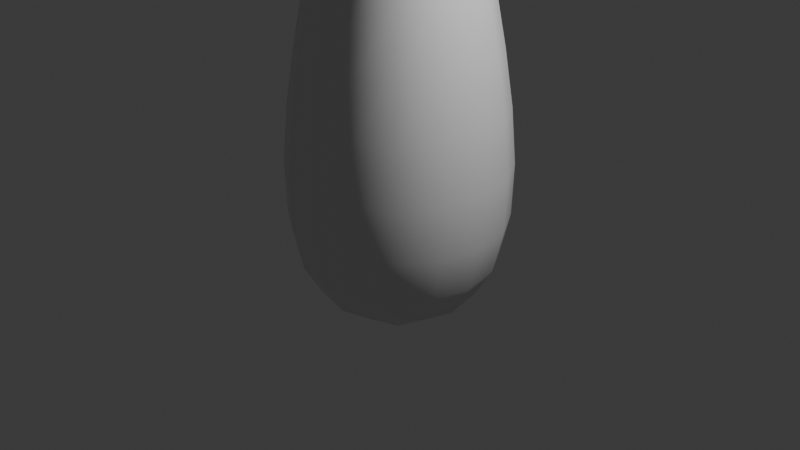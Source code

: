 # Source: anima.blend  (saved by Blender 4.5.88; exported with 4.5.12 LTS)
import bpy
from mathutils import Matrix  # noqa: F401  (used for matrix-valued properties, if any)

bpy.ops.wm.read_factory_settings(use_empty=True)
scene = bpy.context.scene
scene.name = 'Scene'

# ---- collections
col_collection = bpy.data.collections.new('Collection'); scene.collection.children.link(col_collection)

# ---- images (referenced by path relative to the original .blend; pixels are not part of the script)
import os
ASSET_DIR = os.environ.get("B2B_ASSET_DIR", "")  # directory of the original .blend (textures are referenced by path, not embedded)
HERE = os.path.dirname(os.path.abspath(__file__))  # packed textures are extracted next to this script under _unpacked/

def load_image(name, relpath, width, height, colorspace="sRGB"):
    """Load a texture the original file referenced (path relative to the .blend, or extracted next to this script)."""
    p = next((c for c in (os.path.join(HERE, relpath), os.path.join(ASSET_DIR, relpath)) if relpath and os.path.exists(c)), "")
    if p:
        img = bpy.data.images.load(p, check_existing=True)
        img.name = name
    else:  # same state as the original file: an image datablock whose file is absent (Cycles renders it pink)
        img = bpy.data.images.new(name, width, height)
        img.source = "FILE"
        img.filepath = "//" + (relpath or name)
    img.colorspace_settings.name = colorspace
    return img
img_graphicscrate_surface_imperfections_04_prev_lg_webp = load_image('GraphicsCrate-Surface_Imperfections_04_prev_lg.webp', 'GraphicsCrate-Surface_Imperfections_04_prev_lg.webp', 1024, 1024, 'sRGB')

# ---- materials (node trees are filled in below, after node groups)
mat_material_001 = bpy.data.materials.new('Material.001')

# ---- node groups
ng_edgewear = bpy.data.node_groups.new('Edgewear', 'ShaderNodeTree')
_s = ng_edgewear.interface.new_socket(name='BSDF', in_out='OUTPUT', socket_type='NodeSocketShader')
_s = ng_edgewear.interface.new_socket(name='Result', in_out='OUTPUT', socket_type='NodeSocketColor')
_s.default_value = (0.8, 0.8, 0.8, 1.0)
_s = ng_edgewear.interface.new_socket(name='A', in_out='INPUT', socket_type='NodeSocketColor')
_s.default_value = (0.08325, 0.2522, 0.4759, 1.0)
_s = ng_edgewear.interface.new_socket(name='B', in_out='INPUT', socket_type='NodeSocketColor')
_s.default_value = (0.1211, 0.05351, 0.0, 1.0)
_s = ng_edgewear.interface.new_socket(name='To Min', in_out='INPUT', socket_type='NodeSocketFloat')
_s.default_value = 0.1
_s.min_value = -1e+04
_s.max_value = 1e+04
_s = ng_edgewear.interface.new_socket(name='To Max', in_out='INPUT', socket_type='NodeSocketFloat')
_s.default_value = 0.8
_s.min_value = -1e+04
_s.max_value = 1e+04
_s = ng_edgewear.interface.new_socket(name='Shader', in_out='INPUT', socket_type='NodeSocketShader')
_s = ng_edgewear.interface.new_socket(name='Shader', in_out='INPUT', socket_type='NodeSocketShader')
_N = ng_edgewear.nodes; _L = ng_edgewear.links
n0 = _N.new('NodeGroupOutput'); n0.name = 'Group Output'; n0.location = (1722, 4)
n0.label = 'Edge wear'
n1 = _N.new('NodeGroupInput'); n1.name = 'Group Input'; n1.location = (-200, -408)
n2 = _N.new('ShaderNodeBevel'); n2.name = 'Bevel'; n2.location = (-458, 42)
n2.samples = 8
n3 = _N.new('ShaderNodeMix'); n3.name = 'Mix'; n3.location = (-220, 19)
n3.data_type = 'RGBA'
n3.blend_type = 'DIFFERENCE'
n3.inputs[0].default_value = 1.0
n4 = _N.new('ShaderNodeBevel'); n4.name = 'Bevel.001'; n4.location = (-439, -116)
n4.samples = 2
n4.inputs[0].default_value = 0.0
n5 = _N.new('ShaderNodeValToRGB'); n5.name = 'Color Ramp'; n5.location = (329, 0)
n5.color_ramp.interpolation = 'CONSTANT'
while len(n5.color_ramp.elements) > 1: n5.color_ramp.elements.remove(n5.color_ramp.elements[-1])
n5.color_ramp.elements[0].position = 0.0; n5.color_ramp.elements[0].color = (0.0, 0.0, 0.0, 1.0)
_e = n5.color_ramp.elements.new(0.03636); _e.color = (1.0, 1.0, 1.0, 1.0)
n6 = _N.new('ShaderNodeSeparateColor'); n6.name = 'Separate Color'; n6.location = (43, -87)
n7 = _N.new('ShaderNodeValToRGB'); n7.name = 'Color Ramp.001'; n7.location = (337, 205)
while len(n7.color_ramp.elements) > 1: n7.color_ramp.elements.remove(n7.color_ramp.elements[-1])
n7.color_ramp.elements[0].position = 0.0; n7.color_ramp.elements[0].color = (0.0, 0.7832, 1.0, 1.0)
_e = n7.color_ramp.elements.new(1.0); _e.color = (1.0, 0.9926, 0.0, 1.0)
n8 = _N.new('ShaderNodeTexImage'); n8.name = 'Image Texture'; n8.location = (-1033, 143)
n8.image = img_graphicscrate_surface_imperfections_04_prev_lg_webp
n9 = _N.new('ShaderNodeMapRange'); n9.name = 'Map Range'; n9.location = (-639, 192)
n10 = _N.new('ShaderNodeAmbientOcclusion'); n10.name = 'Ambient Occlusion'; n10.location = (381, -386)
n10.samples = 15
n11 = _N.new('ShaderNodeGamma'); n11.name = 'Gamma'; n11.location = (576, -390)
n11.inputs[1].default_value = 10.0
n12 = _N.new('ShaderNodeMixShader'); n12.name = 'Mix Shader'; n12.location = (1165, -65)
n13 = _N.new('ShaderNodeMix'); n13.name = 'Mix.001'; n13.location = (936, -262)
n13.data_type = 'RGBA'
n13.blend_type = 'ADD'
n13.inputs[0].default_value = 1.0
n14 = _N.new('ShaderNodeMix'); n14.name = 'Mix.002'; n14.location = (1169, 186)
n14.data_type = 'RGBA'
n15 = _N.new('ShaderNodeInvert'); n15.name = 'Invert Color'; n15.location = (761, -470)
_L.new(n6.outputs[2], n5.inputs[0])
_L.new(n2.outputs[0], n3.inputs[6])
_L.new(n10.outputs[1], n11.inputs[0])
_L.new(n4.outputs[0], n3.inputs[7])
_L.new(n3.outputs[2], n6.inputs[0])
_L.new(n9.outputs[0], n10.inputs[1])
_L.new(n9.outputs[0], n2.inputs[0])
_L.new(n13.outputs[2], n12.inputs[0])
_L.new(n1.outputs[2], n9.inputs[3])
_L.new(n1.outputs[3], n9.inputs[4])
_L.new(n8.outputs[0], n9.inputs[0])
_L.new(n1.outputs[4], n12.inputs[1])
_L.new(n1.outputs[5], n12.inputs[2])
_L.new(n1.outputs[0], n14.inputs[6])
_L.new(n1.outputs[1], n14.inputs[7])
_L.new(n14.outputs[2], n0.inputs[1])
_L.new(n13.outputs[2], n14.inputs[0])
_L.new(n5.outputs[0], n13.inputs[6])
_L.new(n11.outputs[0], n15.inputs[1])
_L.new(n15.outputs[0], n13.inputs[7])
_L.new(n12.outputs[0], n0.inputs[0])
n0.is_active_output = True
ng_color_variation_ver__3 = bpy.data.node_groups.new('Color Variation Ver. 3', 'ShaderNodeTree')
_s = ng_color_variation_ver__3.interface.new_socket(name='Color', in_out='OUTPUT', socket_type='NodeSocketColor')
_s.default_value = (0.0, 0.0, 0.0, 0.0)
_s = ng_color_variation_ver__3.interface.new_socket(name='Input Color', in_out='INPUT', socket_type='NodeSocketColor')
_s.default_value = (0.5, 0.5, 0.5, 1.0)
_s = ng_color_variation_ver__3.interface.new_socket(name='COLOR VARIATION', in_out='INPUT', socket_type='NodeSocketFloat')
_s.subtype = 'FACTOR'
_s.hide_value = True
_s = ng_color_variation_ver__3.interface.new_socket(name='  Color Variation Scale', in_out='INPUT', socket_type='NodeSocketFloat')
_s.subtype = 'FACTOR'
_s.default_value = 0.5
_s.min_value = 0.05
_s.max_value = 10.0
_s = ng_color_variation_ver__3.interface.new_socket(name='  Color Variation Distortion', in_out='INPUT', socket_type='NodeSocketFloat')
_s.subtype = 'FACTOR'
_s.min_value = 0.0
_s.max_value = 3.0
_s = ng_color_variation_ver__3.interface.new_socket(name='  Random Color Var', in_out='INPUT', socket_type='NodeSocketFloat')
_s.subtype = 'FACTOR'
_s.default_value = 1.0
_s.min_value = 0.0
_s.max_value = 1.0
_s = ng_color_variation_ver__3.interface.new_socket(name='COLOR ADJUSTMENTS', in_out='INPUT', socket_type='NodeSocketFloat')
_s.hide_value = True
_s = ng_color_variation_ver__3.interface.new_socket(name='  Unpaint', in_out='INPUT', socket_type='NodeSocketFloat')
_s.subtype = 'FACTOR'
_s.min_value = 0.0
_s.max_value = 1.0
_s = ng_color_variation_ver__3.interface.new_socket(name='  Color Inverter', in_out='INPUT', socket_type='NodeSocketFloat')
_s.subtype = 'FACTOR'
_s.min_value = 0.0
_s.max_value = 1.0
_s = ng_color_variation_ver__3.interface.new_socket(name='  Contrast', in_out='INPUT', socket_type='NodeSocketFloat')
_s.min_value = -100.0
_s.max_value = 100.0
_s = ng_color_variation_ver__3.interface.new_socket(name='  Gamma', in_out='INPUT', socket_type='NodeSocketFloat')
_s.default_value = 1.0
_s.min_value = 0.001
_s.max_value = 10.0
_s = ng_color_variation_ver__3.interface.new_socket(name='  Hue / Sat Value', in_out='INPUT', socket_type='NodeSocketFloat')
_s.default_value = 2.0
_s.min_value = 0.0
_s.max_value = 2.0
_s = ng_color_variation_ver__3.interface.new_socket(name='    Hue', in_out='INPUT', socket_type='NodeSocketFloat')
_s.default_value = 0.5
_s.min_value = 0.0
_s.max_value = 1.0
_s = ng_color_variation_ver__3.interface.new_socket(name='    Saturation', in_out='INPUT', socket_type='NodeSocketFloat')
_s.default_value = 1.0
_s.min_value = 0.0
_s.max_value = 2.0
_s = ng_color_variation_ver__3.interface.new_socket(name='BRIGHTNESS', in_out='INPUT', socket_type='NodeSocketFloat')
_s.hide_value = True
_s = ng_color_variation_ver__3.interface.new_socket(name='  Glowing Level', in_out='INPUT', socket_type='NodeSocketFloat')
_s.default_value = 1.0
_s = ng_color_variation_ver__3.interface.new_socket(name='  Brightness', in_out='INPUT', socket_type='NodeSocketFloat')
_s.min_value = -100.0
_s.max_value = 100.0
_s = ng_color_variation_ver__3.interface.new_socket(name='  Dark / Bright Threshold', in_out='INPUT', socket_type='NodeSocketFloat')
_s.min_value = -1e+04
_s.max_value = 1e+04
_s = ng_color_variation_ver__3.interface.new_socket(name='    Dark Spot Intensity', in_out='INPUT', socket_type='NodeSocketFloat')
_s.subtype = 'FACTOR'
_s.default_value = 0.5
_s.min_value = 0.0
_s.max_value = 1.0
_s = ng_color_variation_ver__3.interface.new_socket(name='    Bright Spot Intensity', in_out='INPUT', socket_type='NodeSocketFloat')
_s.subtype = 'FACTOR'
_s.default_value = 0.5
_s.min_value = 0.0
_s.max_value = 1.0
_s = ng_color_variation_ver__3.interface.new_socket(name='  Roughness', in_out='INPUT', socket_type='NodeSocketFloat')
_s.subtype = 'FACTOR'
_s.default_value = 0.5
_s.min_value = 0.0
_s.max_value = 1.0
_N = ng_color_variation_ver__3.nodes; _L = ng_color_variation_ver__3.links
n0 = _N.new('NodeFrame'); n0.name = 'Node Group Description'; n0.location = (-2080, 140)
n0.label = 'COLOR VARIATIOON NODE'
n0.width = 401
n0.label_size = 15
n1 = _N.new('NodeFrame'); n1.name = 'Author.001'; n1.location = (-140, -200)
n1.label = 'By: Dr. Hacker "BE HACK 2000"'
n1.width = 289
n1.label_size = 16
n2 = _N.new('ShaderNodeMix'); n2.name = 'Unpaint.001'; n2.location = (-156, -7)
n2.label = 'Color Inverter'
n2.data_type = 'RGBA'
n2.blend_type = 'DIFFERENCE'
n3 = _N.new('NodeGroupOutput'); n3.name = 'Group Output'; n3.location = (0, 0)
n4 = _N.new('NodeGroupInput'); n4.name = 'Group Input.002'; n4.location = (-2092, -22)
n5 = _N.new('ShaderNodeMapRange'); n5.name = 'Map Range.004'; n5.location = (-1440, -457)
n5.inputs[4].default_value = 0.1
n6 = _N.new('ShaderNodeMapRange'); n6.name = 'Map Range'; n6.location = (-1440, -193)
n7 = _N.new('ShaderNodeMix'); n7.name = 'Rainbow Saturation'; n7.location = (-1440, -309)
n7.label = 'Rainbow Saturation'
n7.data_type = 'RGBA'
n7.blend_type = 'HUE'
n8 = _N.new('NodeGroupInput'); n8.name = 'Group Input'; n8.location = (-1440, 0)
n9 = _N.new('ShaderNodeMapRange'); n9.name = 'Map Range.001'; n9.location = (-1440, -72)
n9.inputs[5].default_value = 9.9
n10 = _N.new('NodeGroupInput'); n10.name = 'Group Input.008'; n10.location = (-1120, -161)
n11 = _N.new('ShaderNodeHueSaturation'); n11.name = 'Hue Saturation Value'; n11.location = (-1120, 0)
n11.width = 140
n12 = _N.new('NodeGroupInput'); n12.name = 'Group Input.009'; n12.location = (-960, -139)
n13 = _N.new('ShaderNodeBrightContrast'); n13.name = 'Bright/Contrast'; n13.location = (-960, 0)
n14 = _N.new('ShaderNodeClamp'); n14.name = 'Clamp'; n14.location = (-1280, -99)
n15 = _N.new('ShaderNodeMix'); n15.name = 'Dark Spots'; n15.location = (-1280, -196)
n15.label = 'Dark Spots'
n15.data_type = 'RGBA'
n15.blend_type = 'SUBTRACT'
n15.clamp_result = True
n16 = _N.new('ShaderNodeMapRange'); n16.name = 'Map Range.005'; n16.location = (-1280, 0)
n16.inputs[3].default_value = 1.0
n16.inputs[4].default_value = 2.0
n17 = _N.new('ShaderNodeMapRange'); n17.name = 'Map Range.003'; n17.location = (-1600, -235)
n17.inputs[4].default_value = 0.15
n18 = _N.new('NodeGroupInput'); n18.name = 'Group Input.007'; n18.location = (-1612, -128)
n19 = _N.new('ShaderNodeSeparateColor'); n19.name = 'Separate RGB'; n19.location = (-1600, 0)
n20 = _N.new('NodeGroupInput'); n20.name = 'Group Input.005'; n20.location = (-1760, -183)
n21 = _N.new('ShaderNodeTexNoise'); n21.name = 'Noise Texture'; n21.location = (-1757, -9)
n21.inputs[1].default_value = 100.8
n21.inputs[3].default_value = 16.0
n22 = _N.new('ShaderNodeMath'); n22.name = 'Math'; n22.location = (-1920, -77)
n22.label = 'Remap Scale'
n22.operation = 'MULTIPLY'
n22.inputs[1].default_value = 0.1
n22.inputs[2].default_value = 0.0
n23 = _N.new('NodeGroupInput'); n23.name = 'Group Input.004'; n23.location = (-1935, -177)
n24 = _N.new('ShaderNodeTexCoord'); n24.name = 'Texture Coordinate'; n24.location = (-1920, 0)
n25 = _N.new('NodeGroupInput'); n25.name = 'Group Input.001'; n25.location = (-800, 0)
n26 = _N.new('ShaderNodeGamma'); n26.name = 'Gamma'; n26.location = (-800, -116)
n27 = _N.new('NodeGroupInput'); n27.name = 'Group Input.003'; n27.location = (-640, -161)
n28 = _N.new('ShaderNodeHueSaturation'); n28.name = 'Hue Saturation Value.001'; n28.location = (-640, 0)
n28.width = 140
n29 = _N.new('ShaderNodeRGBToBW'); n29.name = 'RGB to BW'; n29.location = (-480, -193)
n30 = _N.new('NodeGroupInput'); n30.name = 'Group Input.010'; n30.location = (-480, 0)
n31 = _N.new('ShaderNodeMix'); n31.name = 'Glowing Level'; n31.location = (-480, -72)
n31.label = 'Glowing Level'
n31.data_type = 'RGBA'
n31.blend_type = 'MULTIPLY'
n31.inputs[0].default_value = 1.0
n32 = _N.new('NodeGroupInput'); n32.name = 'Group Input.006'; n32.location = (-320, 0)
n33 = _N.new('ShaderNodeMix'); n33.name = 'Unpaint'; n33.location = (-314, -92)
n33.label = 'Unpaint'
n33.data_type = 'RGBA'
n34 = _N.new('ShaderNodeClamp'); n34.name = 'Clamp.001'; n34.location = (-1760, -300)
n34.hide = True
_L.new(n21.outputs[1], n19.inputs[0])
_L.new(n21.outputs[1], n7.inputs[7])
_L.new(n7.outputs[2], n15.inputs[6])
_L.new(n6.outputs[0], n15.inputs[0])
_L.new(n19.outputs[0], n6.inputs[0])
_L.new(n22.outputs[0], n21.inputs[2])
_L.new(n24.outputs[3], n21.inputs[0])
_L.new(n20.outputs[4], n17.inputs[0])
_L.new(n5.outputs[0], n15.inputs[7])
_L.new(n15.outputs[2], n11.inputs[4])
_L.new(n9.outputs[0], n14.inputs[0])
_L.new(n16.outputs[0], n11.inputs[2])
_L.new(n14.outputs[0], n11.inputs[3])
_L.new(n18.outputs[16], n9.inputs[3])
_L.new(n16.outputs[0], n11.inputs[1])
_L.new(n23.outputs[3], n21.inputs[8])
_L.new(n17.outputs[0], n7.inputs[0])
_L.new(n8.outputs[18], n16.inputs[0])
_L.new(n11.outputs[0], n13.inputs[0])
_L.new(n13.outputs[0], n26.inputs[0])
_L.new(n26.outputs[0], n28.inputs[4])
_L.new(n25.outputs[11], n28.inputs[0])
_L.new(n25.outputs[12], n28.inputs[1])
_L.new(n25.outputs[10], n28.inputs[2])
_L.new(n28.outputs[0], n31.inputs[6])
_L.new(n27.outputs[14], n31.inputs[7])
_L.new(n29.outputs[0], n33.inputs[7])
_L.new(n31.outputs[2], n33.inputs[6])
_L.new(n2.outputs[2], n3.inputs[0])
_L.new(n33.outputs[2], n2.inputs[6])
_L.new(n18.outputs[16], n6.inputs[3])
_L.new(n4.outputs[2], n22.inputs[0])
_L.new(n18.outputs[18], n5.inputs[0])
_L.new(n27.outputs[0], n29.inputs[0])
_L.new(n32.outputs[14], n2.inputs[7])
_L.new(n10.outputs[15], n13.inputs[1])
_L.new(n10.outputs[8], n13.inputs[2])
_L.new(n12.outputs[9], n26.inputs[1])
_L.new(n30.outputs[6], n33.inputs[0])
_L.new(n32.outputs[7], n2.inputs[0])
_L.new(n23.outputs[19], n34.inputs[0])
_L.new(n34.outputs[0], n21.inputs[4])
_L.new(n18.outputs[0], n7.inputs[6])
_L.new(n19.outputs[1], n9.inputs[0])
n3.is_active_output = True
ng_color_vari_simple = bpy.data.node_groups.new('Color vari simple', 'ShaderNodeTree')
_s = ng_color_vari_simple.interface.new_socket(name='Result', in_out='OUTPUT', socket_type='NodeSocketColor')
_s.default_value = (0.8, 0.8, 0.8, 1.0)
_s = ng_color_vari_simple.interface.new_socket(name='Color', in_out='INPUT', socket_type='NodeSocketColor')
_s.default_value = (0.8, 0.8, 0.8, 1.0)
_N = ng_color_vari_simple.nodes; _L = ng_color_vari_simple.links
n0 = _N.new('NodeGroupOutput'); n0.name = 'Group Output'; n0.location = (790, 0)
n1 = _N.new('NodeGroupInput'); n1.name = 'Group Input'; n1.location = (-949, 29)
n2 = _N.new('ShaderNodeHueSaturation'); n2.name = 'Hue Saturation Value'; n2.location = (-315, -301)
n2.inputs[1].default_value = 1.2
n2.inputs[2].default_value = 0.5
n3 = _N.new('ShaderNodeMix'); n3.name = 'Mix'; n3.location = (-40, -119)
n3.data_type = 'RGBA'
n3.inputs[7].default_value = (0.03211, 0.009353, 0.00383, 1.0)
n4 = _N.new('ShaderNodeTexNoise'); n4.name = 'Noise Texture'; n4.location = (-536, 208)
n4.inputs[2].default_value = 2.5
n4.inputs[3].default_value = 8.1
n4.inputs[4].default_value = 0.5583
n5 = _N.new('ShaderNodeMix'); n5.name = 'Mix.001'; n5.location = (-263, 96)
n5.data_type = 'RGBA'
n5.blend_type = 'BURN'
n5.inputs[0].default_value = 0.09167
n6 = _N.new('ShaderNodeValToRGB'); n6.name = 'Color Ramp'; n6.location = (-600, -96)
while len(n6.color_ramp.elements) > 1: n6.color_ramp.elements.remove(n6.color_ramp.elements[-1])
n6.color_ramp.elements[0].position = 0.0; n6.color_ramp.elements[0].color = (1.0, 1.0, 1.0, 1.0)
_e = n6.color_ramp.elements.new(0.04091); _e.color = (0.0, 0.0, 0.0, 1.0)
n7 = _N.new('ShaderNodeMix'); n7.name = 'Mix.002'; n7.location = (600, -170)
n7.data_type = 'RGBA'
n7.inputs[7].default_value = (0.7523, 0.5406, 0.2383, 1.0)
n8 = _N.new('ShaderNodeTexNoise'); n8.name = 'Noise Texture.001'; n8.location = (193, 301)
n8.inputs[2].default_value = 0.9
n8.inputs[3].default_value = 11.3
n8.inputs[4].default_value = 0.4083
n8.inputs[5].default_value = 3.4
n9 = _N.new('ShaderNodeMix'); n9.name = 'Mix.003'; n9.location = (466, 188)
n9.data_type = 'RGBA'
n9.blend_type = 'BURN'
n9.inputs[0].default_value = 0.4833
n10 = _N.new('ShaderNodeValToRGB'); n10.name = 'Color Ramp.001'; n10.location = (186, 1)
while len(n10.color_ramp.elements) > 1: n10.color_ramp.elements.remove(n10.color_ramp.elements[-1])
n10.color_ramp.elements[0].position = 0.0; n10.color_ramp.elements[0].color = (1.0, 1.0, 1.0, 1.0)
_e = n10.color_ramp.elements.new(0.1682); _e.color = (0.0, 0.0, 0.0, 1.0)
_L.new(n2.outputs[0], n3.inputs[6])
_L.new(n10.outputs[0], n9.inputs[7])
_L.new(n4.outputs[0], n5.inputs[6])
_L.new(n9.outputs[2], n7.inputs[0])
_L.new(n8.outputs[0], n9.inputs[6])
_L.new(n6.outputs[0], n5.inputs[7])
_L.new(n3.outputs[2], n7.inputs[6])
_L.new(n5.outputs[2], n3.inputs[0])
_L.new(n1.outputs[0], n2.inputs[4])
_L.new(n1.outputs[0], n6.inputs[0])
_L.new(n1.outputs[0], n10.inputs[0])
_L.new(n7.outputs[2], n0.inputs[0])
n0.is_active_output = True

# ---- material node trees
mat_material_001.use_nodes = True; mat_material_001.node_tree.nodes.clear()
_N = mat_material_001.node_tree.nodes; _L = mat_material_001.node_tree.links
n0 = _N.new('ShaderNodeBsdfPrincipled'); n0.name = 'Principled BSDF'; n0.location = (10, 300)
n1 = _N.new('ShaderNodeOutputMaterial'); n1.name = 'Material Output'; n1.location = (300, 300)
n2 = _N.new('ShaderNodeGroup'); n2.name = 'Group'; n2.location = (-297, 281)
n2.node_tree = ng_edgewear
n2.inputs[0].default_value = (0.08325, 0.2522, 0.4759, 1.0)
n2.inputs[1].default_value = (0.1211, 0.05351, 0.0, 1.0)
n2.inputs[2].default_value = 0.1
n2.inputs[3].default_value = 0.8
n3 = _N.new('ShaderNodeGroup'); n3.name = 'Group.001'; n3.location = (-450, 280)
n3.node_tree = ng_color_variation_ver__3
n3.inputs[0].default_value = (0.5, 0.5, 0.5, 1.0)
n3.inputs[1].default_value = 0.0
n3.inputs[2].default_value = 0.5
n3.inputs[3].default_value = 0.0
n3.inputs[4].default_value = 1.0
n3.inputs[5].default_value = 0.0
n3.inputs[6].default_value = 0.0
n3.inputs[7].default_value = 0.0
n3.inputs[8].default_value = 0.0
n3.inputs[9].default_value = 1.0
n3.inputs[10].default_value = 2.0
n3.inputs[11].default_value = 0.5
n3.inputs[12].default_value = 1.0
n3.inputs[13].default_value = 0.0
n3.inputs[14].default_value = 1.0
n3.inputs[15].default_value = 0.0
n3.inputs[16].default_value = 0.0
n3.inputs[17].default_value = 0.5
n3.inputs[18].default_value = 0.5
n3.inputs[19].default_value = 0.5
n4 = _N.new('ShaderNodeGroup'); n4.name = 'Group.002'; n4.location = (-605, 279)
n4.node_tree = ng_color_vari_simple
n4.inputs[0].default_value = (0.8, 0.8, 0.8, 1.0)
_L.new(n0.outputs[0], n1.inputs[0])
n1.is_active_output = True

# ---- world
world_world = bpy.data.worlds.new('World'); scene.world = world_world
world_world.use_nodes = True; world_world.node_tree.nodes.clear()
_N = world_world.node_tree.nodes; _L = world_world.node_tree.links
n0 = _N.new('ShaderNodeOutputWorld'); n0.name = 'World Output'; n0.location = (300, 300)
n1 = _N.new('ShaderNodeBackground'); n1.name = 'Background'; n1.location = (10, 300)
n1.inputs[0].default_value = (0.05088, 0.05088, 0.05088, 1.0)
_L.new(n1.outputs[0], n0.inputs[0])
n0.is_active_output = True
world_world.color = (0.05088, 0.05088, 0.05088)
world_world.sun_shadow_jitter_overblur = 0.0

# ---- cameras
cam_camera = bpy.data.cameras.new('Camera')
cam_camera.clip_end = 100.0
cam_camera.ortho_scale = 7.314

# ---- lights
light_light = bpy.data.lights.new('Light', 'POINT')
light_light.energy = 1000.0
light_light.shadow_soft_size = 0.1

# ---- meshes
me_cube_001 = bpy.data.meshes.new('Cube.001')
me_cube_001.from_pydata([(-0.6309, -0.6309, -0.6309), (-0.7716, -0.7716, 1.212), (-0.6309, 0.6309, -0.6309), (-0.7716, 0.7716, 1.212), (0.6309, -0.6309, -0.6309), (0.7716, -0.7716, 1.212), (0.6309, 0.6309, -0.6309), (0.7716, 0.7716, 1.212), (-0.4931, -0.4931, 3.43), (-0.4931, 0.4931, 3.43), (0.4931, 0.4931, 3.43), (0.4931, -0.4931, 3.43), (-0.3938, -0.3938, 5.427), (-0.3938, 0.3938, 5.427), (0.3938, 0.3938, 5.427), (0.3938, -0.3938, 5.427), (-0.2288, -0.2288, 7.058), (-0.2288, 0.2288, 7.058), (0.2288, 0.2288, 7.058), (0.2288, -0.2288, 7.058), (-0.723, 0.3743, -0.723), (-0.7692, 1.175e-09, -0.7692), (-0.723, -0.3743, -0.723), (-0.7264, -0.7264, -0.3651), (-0.7965, -0.7965, 0.07365), (-0.8074, -0.8074, 0.62), (-0.9886, -0.422, 1.212), (-1.061, 2.35e-09, 1.212), (-0.9886, 0.422, 1.212), (-0.8074, 0.8074, 0.62), (-0.7965, 0.7965, 0.07365), (-0.7264, 0.7264, -0.3651), (0.3743, 0.723, -0.723), (1.998e-08, 0.7692, -0.7692), (-0.3743, 0.723, -0.723), (-0.422, 0.9886, 1.212), (0.0, 1.061, 1.212), (0.422, 0.9886, 1.212), (0.8074, 0.8074, 0.62), (0.7965, 0.7965, 0.07365), (0.7264, 0.7264, -0.3651), (0.723, -0.3743, -0.723), (0.7692, -2.115e-08, -0.7692), (0.723, 0.3743, -0.723), (0.9886, 0.422, 1.212), (1.061, -2.35e-09, 1.212), (0.9886, -0.422, 1.212), (0.8074, -0.8074, 0.62), (0.7965, -0.7965, 0.07365), (0.7264, -0.7264, -0.3651), (-0.3743, -0.723, -0.723), (-1.528e-08, -0.7692, -0.7692), (0.3743, -0.723, -0.723), (0.422, -0.9886, 1.212), (5.876e-09, -1.061, 1.212), (-0.422, -0.9886, 1.212), (-0.6317, -0.2696, 3.43), (-0.678, 0.0, 3.43), (-0.6317, 0.2696, 3.43), (-0.2696, 0.6317, 3.43), (-6.464e-09, 0.678, 3.43), (0.2696, 0.6317, 3.43), (0.6317, 0.2696, 3.43), (0.678, 6.464e-09, 3.43), (0.6317, -0.2696, 3.43), (0.2696, -0.6317, 3.43), (0.0, -0.678, 3.43), (-0.2696, -0.6317, 3.43), (0.7085, 0.7085, 1.797), (0.6323, 0.6323, 2.362), (0.5562, 0.5562, 2.906), (0.5562, -0.5562, 2.906), (0.6323, -0.6323, 2.362), (0.7085, -0.7085, 1.797), (-0.7085, -0.7085, 1.797), (-0.6323, -0.6323, 2.362), (-0.5562, -0.5562, 2.906), (-0.5562, 0.5562, 2.906), (-0.6323, 0.6323, 2.362), (-0.7085, 0.7085, 1.797), (-0.5046, -0.2154, 5.427), (-0.5415, 2.35e-09, 5.427), (-0.5046, 0.2154, 5.427), (-0.2154, 0.5046, 5.427), (-7.933e-09, 0.5415, 5.427), (0.2154, 0.5046, 5.427), (0.5046, 0.2154, 5.427), (0.5415, 0.0, 5.427), (0.5046, -0.2154, 5.427), (0.2154, -0.5046, 5.427), (4.701e-09, -0.5415, 5.427), (-0.2154, -0.5046, 5.427), (0.4523, -0.4523, 3.933), (0.4284, -0.4284, 4.426), (0.412, -0.412, 4.921), (-0.412, -0.412, 4.921), (-0.4284, -0.4284, 4.426), (-0.4523, -0.4523, 3.933), (-0.4523, 0.4523, 3.933), (-0.4284, 0.4284, 4.426), (-0.412, 0.412, 4.921), (0.412, 0.412, 4.921), (0.4284, 0.4284, 4.426), (0.4523, 0.4523, 3.933), (-0.2564, -0.1346, 7.141), (-0.2698, 1.469e-09, 7.182), (-0.2564, 0.1346, 7.141), (-0.1346, 0.2564, 7.141), (-2.938e-10, 0.2698, 7.182), (0.1346, 0.2564, 7.141), (0.2564, 0.1346, 7.141), (0.2698, -8.814e-10, 7.182), (0.2564, -0.1346, 7.141), (0.1346, -0.2564, 7.141), (6.17e-09, -0.2698, 7.182), (-0.1346, -0.2564, 7.141), (0.3659, 0.3659, 5.946), (0.3262, 0.3262, 6.43), (0.2758, 0.2758, 6.82), (0.2758, -0.2758, 6.82), (0.3262, -0.3262, 6.43), (0.3659, -0.3659, 5.946), (-0.3659, -0.3659, 5.946), (-0.3262, -0.3262, 6.43), (-0.2758, -0.2758, 6.82), (-0.2758, 0.2758, 6.82), (-0.3262, 0.3262, 6.43), (-0.3659, 0.3659, 5.946), (-0.9242, -0.4008, -0.3906), (-1.021, -0.4355, 0.06683), (-1.035, -0.4415, 0.6192), (-0.9912, 1.763e-08, -0.4129), (-1.096, 4.701e-09, 0.06002), (-1.11, 1.469e-09, 0.6183), (-0.9242, 0.4008, -0.3906), (-1.021, 0.4355, 0.06683), (-1.035, 0.4415, 0.6192), (-0.4008, 0.9242, -0.3906), (-0.4355, 1.021, 0.06683), (-0.4415, 1.035, 0.6192), (2.703e-08, 0.9912, -0.4129), (4.701e-09, 1.096, 0.06002), (1.175e-09, 1.11, 0.6183), (0.4008, 0.9242, -0.3906), (0.4355, 1.021, 0.06683), (0.4415, 1.035, 0.6192), (0.9242, 0.4008, -0.3906), (1.021, 0.4355, 0.06683), (1.035, 0.4415, 0.6192), (0.9912, -3.173e-08, -0.4129), (1.096, -4.701e-09, 0.06002), (1.11, -1.469e-09, 0.6183), (0.9242, -0.4008, -0.3906), (1.021, -0.4355, 0.06683), (1.035, -0.4415, 0.6192), (0.4008, -0.9242, -0.3906), (0.4355, -1.021, 0.06683), (0.4415, -1.035, 0.6192), (-2.703e-08, -0.9912, -0.4129), (7.051e-09, -1.096, 0.06002), (-1.175e-09, -1.11, 0.6183), (-0.4008, -0.9242, -0.3906), (-0.4355, -1.021, 0.06683), (-0.4415, -1.035, 0.6192), (-0.399, 0.399, -0.9199), (-9.402e-09, 0.4204, -0.9866), (0.399, 0.399, -0.9199), (-0.4204, -1.763e-08, -0.9866), (0.0, -7.051e-09, -1.059), (0.4204, 2.35e-09, -0.9866), (-0.399, -0.399, -0.9199), (1.528e-08, -0.4204, -0.9866), (0.399, -0.399, -0.9199), (0.9078, -0.3875, 1.797), (0.9742, 2.118e-08, 1.797), (0.9078, 0.3875, 1.797), (0.8102, -0.3458, 2.362), (0.8695, -5.068e-09, 2.362), (0.8102, 0.3458, 2.362), (0.7126, -0.3042, 2.906), (0.7647, -7.125e-09, 2.906), (0.7126, 0.3042, 2.906), (-0.2474, -0.5796, 3.933), (4.848e-09, -0.622, 3.933), (0.2474, -0.5796, 3.933), (-0.2343, -0.5489, 4.426), (1.175e-09, -0.5891, 4.426), (0.2343, -0.5489, 4.426), (-0.2253, -0.5279, 4.921), (2.35e-09, -0.5665, 4.921), (0.2253, -0.5279, 4.921), (-0.9078, 0.3875, 1.797), (-0.9742, 0.0, 1.797), (-0.9078, -0.3875, 1.797), (-0.8102, 0.3458, 2.362), (-0.8695, 0.0, 2.362), (-0.8102, -0.3458, 2.362), (-0.7126, 0.3042, 2.906), (-0.7647, 0.0, 2.906), (-0.7126, -0.3042, 2.906), (-0.3875, -0.9078, 1.797), (0.0, -0.9742, 1.797), (0.3875, -0.9078, 1.797), (-0.3458, -0.8102, 2.362), (0.0, -0.8695, 2.362), (0.3458, -0.8102, 2.362), (-0.3042, -0.7126, 2.906), (4.701e-09, -0.7647, 2.906), (0.3042, -0.7126, 2.906), (0.3875, 0.9078, 1.797), (-2.118e-08, 0.9742, 1.797), (-0.3875, 0.9078, 1.797), (0.3458, 0.8102, 2.362), (5.068e-09, 0.8695, 2.362), (-0.3458, 0.8102, 2.362), (0.3042, 0.7126, 2.906), (7.125e-09, 0.7647, 2.906), (-0.3042, 0.7126, 2.906), (0.4687, -0.2002, 5.947), (0.503, 0.0, 5.948), (0.4687, 0.2002, 5.947), (0.417, -0.1787, 6.436), (0.447, -3.232e-09, 6.442), (0.417, 0.1787, 6.436), (0.3475, -0.1528, 6.843), (0.3707, 3.819e-09, 6.863), (0.3475, 0.1528, 6.843), (0.2474, 0.5796, 3.933), (7.038e-09, 0.622, 3.933), (-0.2474, 0.5796, 3.933), (0.2343, 0.5489, 4.426), (-4.223e-09, 0.5891, 4.426), (-0.2343, 0.5489, 4.426), (0.2253, 0.5279, 4.921), (6.464e-09, 0.5665, 4.921), (-0.2253, 0.5279, 4.921), (0.5796, -0.2474, 3.933), (0.622, -7.038e-09, 3.933), (0.5796, 0.2474, 3.933), (0.5489, -0.2343, 4.426), (0.5891, 4.223e-09, 4.426), (0.5489, 0.2343, 4.426), (0.5279, -0.2253, 4.921), (0.5665, -6.464e-09, 4.921), (0.5279, 0.2253, 4.921), (-0.5796, 0.2474, 3.933), (-0.622, -5.876e-10, 3.933), (-0.5796, -0.2474, 3.933), (-0.5489, 0.2343, 4.426), (-0.5891, -1.175e-09, 4.426), (-0.5489, -0.2343, 4.426), (-0.5279, 0.2253, 4.921), (-0.5665, 5.289e-09, 4.921), (-0.5279, -0.2253, 4.921), (0.1373, 0.1373, 7.317), (1.175e-09, 0.1423, 7.377), (-0.1373, 0.1373, 7.317), (0.1423, 6.758e-09, 7.377), (-9.402e-09, 5.876e-09, 7.442), (-0.1423, 7.345e-09, 7.377), (0.1373, -0.1373, 7.317), (-5.582e-09, -0.1423, 7.377), (-0.1373, -0.1373, 7.317), (-0.4687, 0.2002, 5.947), (-0.503, 1.175e-09, 5.948), (-0.4687, -0.2002, 5.947), (-0.417, 0.1787, 6.436), (-0.447, 3.232e-09, 6.442), (-0.417, -0.1787, 6.436), (-0.3475, 0.1528, 6.843), (-0.3707, -4.701e-09, 6.863), (-0.3475, -0.1528, 6.843), (-0.2002, -0.4687, 5.947), (2.204e-09, -0.503, 5.948), (0.2002, -0.4687, 5.947), (-0.1787, -0.417, 6.436), (-8.814e-10, -0.447, 6.442), (0.1787, -0.417, 6.436), (-0.1528, -0.3475, 6.843), (7.345e-09, -0.3707, 6.863), (0.1528, -0.3475, 6.843), (0.2002, 0.4687, 5.947), (0.0, 0.503, 5.948), (-0.2002, 0.4687, 5.947), (0.1787, 0.417, 6.436), (-8.52e-09, 0.447, 6.442), (-0.1787, 0.417, 6.436), (0.1528, 0.3475, 6.843), (-7.051e-09, 0.3707, 6.863), (-0.1528, 0.3475, 6.843)], [], [(128, 129, 132, 131), (129, 130, 133, 132), (131, 132, 135, 134), (132, 133, 136, 135), (0, 23, 128, 22), (23, 24, 129, 128), (24, 25, 130, 129), (25, 1, 26, 130), (130, 26, 27, 133), (133, 27, 28, 136), (136, 28, 3, 29), (135, 136, 29, 30), (134, 135, 30, 31), (20, 134, 31, 2), (21, 131, 134, 20), (22, 128, 131, 21), (137, 138, 141, 140), (138, 139, 142, 141), (140, 141, 144, 143), (141, 142, 145, 144), (2, 31, 137, 34), (31, 30, 138, 137), (30, 29, 139, 138), (29, 3, 35, 139), (139, 35, 36, 142), (142, 36, 37, 145), (145, 37, 7, 38), (144, 145, 38, 39), (143, 144, 39, 40), (32, 143, 40, 6), (33, 140, 143, 32), (34, 137, 140, 33), (146, 147, 150, 149), (147, 148, 151, 150), (149, 150, 153, 152), (150, 151, 154, 153), (6, 40, 146, 43), (40, 39, 147, 146), (39, 38, 148, 147), (38, 7, 44, 148), (148, 44, 45, 151), (151, 45, 46, 154), (154, 46, 5, 47), (153, 154, 47, 48), (152, 153, 48, 49), (41, 152, 49, 4), (42, 149, 152, 41), (43, 146, 149, 42), (155, 156, 159, 158), (156, 157, 160, 159), (158, 159, 162, 161), (159, 160, 163, 162), (4, 49, 155, 52), (49, 48, 156, 155), (48, 47, 157, 156), (47, 5, 53, 157), (157, 53, 54, 160), (160, 54, 55, 163), (163, 55, 1, 25), (162, 163, 25, 24), (161, 162, 24, 23), (50, 161, 23, 0), (51, 158, 161, 50), (52, 155, 158, 51), (164, 165, 168, 167), (165, 166, 169, 168), (167, 168, 171, 170), (168, 169, 172, 171), (2, 34, 164, 20), (34, 33, 165, 164), (33, 32, 166, 165), (32, 6, 43, 166), (166, 43, 42, 169), (169, 42, 41, 172), (172, 41, 4, 52), (171, 172, 52, 51), (170, 171, 51, 50), (22, 170, 50, 0), (21, 167, 170, 22), (20, 164, 167, 21), (173, 174, 177, 176), (174, 175, 178, 177), (176, 177, 180, 179), (177, 178, 181, 180), (5, 46, 173, 73), (46, 45, 174, 173), (45, 44, 175, 174), (44, 7, 68, 175), (175, 68, 69, 178), (178, 69, 70, 181), (181, 70, 10, 62), (180, 181, 62, 63), (179, 180, 63, 64), (71, 179, 64, 11), (72, 176, 179, 71), (73, 173, 176, 72), (182, 183, 186, 185), (183, 184, 187, 186), (185, 186, 189, 188), (186, 187, 190, 189), (8, 67, 182, 97), (67, 66, 183, 182), (66, 65, 184, 183), (65, 11, 92, 184), (184, 92, 93, 187), (187, 93, 94, 190), (190, 94, 15, 89), (189, 190, 89, 90), (188, 189, 90, 91), (95, 188, 91, 12), (96, 185, 188, 95), (97, 182, 185, 96), (191, 192, 195, 194), (192, 193, 196, 195), (194, 195, 198, 197), (195, 196, 199, 198), (3, 28, 191, 79), (28, 27, 192, 191), (27, 26, 193, 192), (26, 1, 74, 193), (193, 74, 75, 196), (196, 75, 76, 199), (199, 76, 8, 56), (198, 199, 56, 57), (197, 198, 57, 58), (77, 197, 58, 9), (78, 194, 197, 77), (79, 191, 194, 78), (200, 201, 204, 203), (201, 202, 205, 204), (203, 204, 207, 206), (204, 205, 208, 207), (1, 55, 200, 74), (55, 54, 201, 200), (54, 53, 202, 201), (53, 5, 73, 202), (202, 73, 72, 205), (205, 72, 71, 208), (208, 71, 11, 65), (207, 208, 65, 66), (206, 207, 66, 67), (76, 206, 67, 8), (75, 203, 206, 76), (74, 200, 203, 75), (209, 210, 213, 212), (210, 211, 214, 213), (212, 213, 216, 215), (213, 214, 217, 216), (7, 37, 209, 68), (37, 36, 210, 209), (36, 35, 211, 210), (35, 3, 79, 211), (211, 79, 78, 214), (214, 78, 77, 217), (217, 77, 9, 59), (216, 217, 59, 60), (215, 216, 60, 61), (70, 215, 61, 10), (69, 212, 215, 70), (68, 209, 212, 69), (218, 219, 222, 221), (219, 220, 223, 222), (221, 222, 225, 224), (222, 223, 226, 225), (15, 88, 218, 121), (88, 87, 219, 218), (87, 86, 220, 219), (86, 14, 116, 220), (220, 116, 117, 223), (223, 117, 118, 226), (226, 118, 18, 110), (225, 226, 110, 111), (224, 225, 111, 112), (119, 224, 112, 19), (120, 221, 224, 119), (121, 218, 221, 120), (227, 228, 231, 230), (228, 229, 232, 231), (230, 231, 234, 233), (231, 232, 235, 234), (10, 61, 227, 103), (61, 60, 228, 227), (60, 59, 229, 228), (59, 9, 98, 229), (229, 98, 99, 232), (232, 99, 100, 235), (235, 100, 13, 83), (234, 235, 83, 84), (233, 234, 84, 85), (101, 233, 85, 14), (102, 230, 233, 101), (103, 227, 230, 102), (236, 237, 240, 239), (237, 238, 241, 240), (239, 240, 243, 242), (240, 241, 244, 243), (11, 64, 236, 92), (64, 63, 237, 236), (63, 62, 238, 237), (62, 10, 103, 238), (238, 103, 102, 241), (241, 102, 101, 244), (244, 101, 14, 86), (243, 244, 86, 87), (242, 243, 87, 88), (94, 242, 88, 15), (93, 239, 242, 94), (92, 236, 239, 93), (245, 246, 249, 248), (246, 247, 250, 249), (248, 249, 252, 251), (249, 250, 253, 252), (9, 58, 245, 98), (58, 57, 246, 245), (57, 56, 247, 246), (56, 8, 97, 247), (247, 97, 96, 250), (250, 96, 95, 253), (253, 95, 12, 80), (252, 253, 80, 81), (251, 252, 81, 82), (100, 251, 82, 13), (99, 248, 251, 100), (98, 245, 248, 99), (254, 255, 258, 257), (255, 256, 259, 258), (257, 258, 261, 260), (258, 259, 262, 261), (18, 109, 254, 110), (109, 108, 255, 254), (108, 107, 256, 255), (107, 17, 106, 256), (256, 106, 105, 259), (259, 105, 104, 262), (262, 104, 16, 115), (261, 262, 115, 114), (260, 261, 114, 113), (112, 260, 113, 19), (111, 257, 260, 112), (110, 254, 257, 111), (263, 264, 267, 266), (264, 265, 268, 267), (266, 267, 270, 269), (267, 268, 271, 270), (13, 82, 263, 127), (82, 81, 264, 263), (81, 80, 265, 264), (80, 12, 122, 265), (265, 122, 123, 268), (268, 123, 124, 271), (271, 124, 16, 104), (270, 271, 104, 105), (269, 270, 105, 106), (125, 269, 106, 17), (126, 266, 269, 125), (127, 263, 266, 126), (272, 273, 276, 275), (273, 274, 277, 276), (275, 276, 279, 278), (276, 277, 280, 279), (12, 91, 272, 122), (91, 90, 273, 272), (90, 89, 274, 273), (89, 15, 121, 274), (274, 121, 120, 277), (277, 120, 119, 280), (280, 119, 19, 113), (279, 280, 113, 114), (278, 279, 114, 115), (124, 278, 115, 16), (123, 275, 278, 124), (122, 272, 275, 123), (281, 282, 285, 284), (282, 283, 286, 285), (284, 285, 288, 287), (285, 286, 289, 288), (14, 85, 281, 116), (85, 84, 282, 281), (84, 83, 283, 282), (83, 13, 127, 283), (283, 127, 126, 286), (286, 126, 125, 289), (289, 125, 17, 107), (288, 289, 107, 108), (287, 288, 108, 109), (118, 287, 109, 18), (117, 284, 287, 118), (116, 281, 284, 117)])
me_cube_001.polygons.foreach_set('use_smooth', [True] * 288)
_uv = me_cube_001.uv_layers.new(name='UVMap')
_uv.uv.foreach_set('vector', [0.4372, 0.0625, 0.4975, 0.0625, 0.4957, 0.125, 0.437, 0.125, 0.4975, 0.0625, 0.5532, 0.0625, 0.5474, 0.125, 0.4957, 0.125, 0.437, 0.125, 0.4957, 0.125, 0.4949, 0.1875, 0.4369, 0.1875, 0.4957, 0.125, 0.5474, 0.125, 0.5452, 0.1875, 0.4949, 0.1875, 0.375, 0.0, 0.4375, 0.0, 0.4372, 0.0625, 0.375, 0.0625, 0.4375, 0.0, 0.5, 0.0, 0.4975, 0.0625, 0.4372, 0.0625, 0.5, 0.0, 0.5625, 0.0, 0.5532, 0.0625, 0.4975, 0.0625, 0.5625, 0.0, 0.625, 0.0, 0.5959, 0.0625, 0.5532, 0.0625, 0.5532, 0.0625, 0.5959, 0.0625, 0.5868, 0.125, 0.5474, 0.125, 0.5474, 0.125, 0.5868, 0.125, 0.5838, 0.1875, 0.5452, 0.1875, 0.5452, 0.1875, 0.5838, 0.1875, 0.5833, 0.25, 0.5449, 0.25, 0.4949, 0.1875, 0.5452, 0.1875, 0.5449, 0.25, 0.4948, 0.25, 0.4369, 0.1875, 0.4949, 0.1875, 0.4948, 0.25, 0.4368, 0.25, 0.375, 0.1875, 0.4369, 0.1875, 0.4368, 0.25, 0.375, 0.25, 0.375, 0.125, 0.437, 0.125, 0.4369, 0.1875, 0.375, 0.1875, 0.375, 0.0625, 0.4372, 0.0625, 0.437, 0.125, 0.375, 0.125, 0.4368, 0.3125, 0.4948, 0.3125, 0.4948, 0.375, 0.4368, 0.375, 0.4948, 0.3125, 0.5449, 0.3125, 0.5449, 0.375, 0.4948, 0.375, 0.4368, 0.375, 0.4948, 0.375, 0.4948, 0.4375, 0.4368, 0.4375, 0.4948, 0.375, 0.5449, 0.375, 0.5449, 0.4375, 0.4948, 0.4375, 0.375, 0.25, 0.4368, 0.25, 0.4368, 0.3125, 0.375, 0.3125, 0.4368, 0.25, 0.4948, 0.25, 0.4948, 0.3125, 0.4368, 0.3125, 0.4948, 0.25, 0.5449, 0.25, 0.5449, 0.3125, 0.4948, 0.3125, 0.5449, 0.25, 0.5833, 0.25, 0.5833, 0.3125, 0.5449, 0.3125, 0.5449, 0.3125, 0.5833, 0.3125, 0.5833, 0.375, 0.5449, 0.375, 0.5449, 0.375, 0.5833, 0.375, 0.5833, 0.4375, 0.5449, 0.4375, 0.5449, 0.4375, 0.5833, 0.4375, 0.5833, 0.5, 0.5449, 0.5, 0.4948, 0.4375, 0.5449, 0.4375, 0.5449, 0.5, 0.4948, 0.5, 0.4368, 0.4375, 0.4948, 0.4375, 0.4948, 0.5, 0.4368, 0.5, 0.375, 0.4375, 0.4368, 0.4375, 0.4368, 0.5, 0.375, 0.5, 0.375, 0.375, 0.4368, 0.375, 0.4368, 0.4375, 0.375, 0.4375, 0.375, 0.3125, 0.4368, 0.3125, 0.4368, 0.375, 0.375, 0.375, 0.4368, 0.5625, 0.4948, 0.5625, 0.4948, 0.625, 0.4368, 0.625, 0.4948, 0.5625, 0.5449, 0.5625, 0.5449, 0.625, 0.4948, 0.625, 0.4368, 0.625, 0.4948, 0.625, 0.4948, 0.6875, 0.4368, 0.6875, 0.4948, 0.625, 0.5449, 0.625, 0.5449, 0.6875, 0.4948, 0.6875, 0.375, 0.5, 0.4368, 0.5, 0.4368, 0.5625, 0.375, 0.5625, 0.4368, 0.5, 0.4948, 0.5, 0.4948, 0.5625, 0.4368, 0.5625, 0.4948, 0.5, 0.5449, 0.5, 0.5449, 0.5625, 0.4948, 0.5625, 0.5449, 0.5, 0.5833, 0.5, 0.5833, 0.5625, 0.5449, 0.5625, 0.5449, 0.5625, 0.5833, 0.5625, 0.5833, 0.625, 0.5449, 0.625, 0.5449, 0.625, 0.5833, 0.625, 0.5833, 0.6875, 0.5449, 0.6875, 0.5449, 0.6875, 0.5833, 0.6875, 0.5833, 0.75, 0.5449, 0.75, 0.4948, 0.6875, 0.5449, 0.6875, 0.5449, 0.75, 0.4948, 0.75, 0.4368, 0.6875, 0.4948, 0.6875, 0.4948, 0.75, 0.4368, 0.75, 0.375, 0.6875, 0.4368, 0.6875, 0.4368, 0.75, 0.375, 0.75, 0.375, 0.625, 0.4368, 0.625, 0.4368, 0.6875, 0.375, 0.6875, 0.375, 0.5625, 0.4368, 0.5625, 0.4368, 0.625, 0.375, 0.625, 0.4369, 0.8125, 0.4949, 0.8125, 0.4957, 0.875, 0.437, 0.875, 0.4949, 0.8125, 0.5452, 0.8125, 0.5474, 0.875, 0.4957, 0.875, 0.437, 0.875, 0.4957, 0.875, 0.4975, 0.9375, 0.4372, 0.9375, 0.4957, 0.875, 0.5474, 0.875, 0.5532, 0.9375, 0.4975, 0.9375, 0.375, 0.75, 0.4368, 0.75, 0.4369, 0.8125, 0.375, 0.8125, 0.4368, 0.75, 0.4948, 0.75, 0.4949, 0.8125, 0.4369, 0.8125, 0.4948, 0.75, 0.5449, 0.75, 0.5452, 0.8125, 0.4949, 0.8125, 0.5449, 0.75, 0.5833, 0.75, 0.5838, 0.8125, 0.5452, 0.8125, 0.5452, 0.8125, 0.5838, 0.8125, 0.5868, 0.875, 0.5474, 0.875, 0.5474, 0.875, 0.5868, 0.875, 0.5959, 0.9375, 0.5532, 0.9375, 0.5532, 0.9375, 0.5959, 0.9375, 0.625, 1.0, 0.5625, 1.0, 0.4975, 0.9375, 0.5532, 0.9375, 0.5625, 1.0, 0.5, 1.0, 0.4372, 0.9375, 0.4975, 0.9375, 0.5, 1.0, 0.4375, 1.0, 0.375, 0.9375, 0.4372, 0.9375, 0.4375, 1.0, 0.375, 1.0, 0.375, 0.875, 0.437, 0.875, 0.4372, 0.9375, 0.375, 0.9375, 0.375, 0.8125, 0.4369, 0.8125, 0.437, 0.875, 0.375, 0.875, 0.1875, 0.5625, 0.25, 0.5625, 0.25, 0.625, 0.1875, 0.625, 0.25, 0.5625, 0.3125, 0.5625, 0.3125, 0.625, 0.25, 0.625, 0.1875, 0.625, 0.25, 0.625, 0.25, 0.6875, 0.1875, 0.6875, 0.25, 0.625, 0.3125, 0.625, 0.3125, 0.6875, 0.25, 0.6875, 0.125, 0.5, 0.1875, 0.5, 0.1875, 0.5625, 0.125, 0.5625, 0.1875, 0.5, 0.25, 0.5, 0.25, 0.5625, 0.1875, 0.5625, 0.25, 0.5, 0.3125, 0.5, 0.3125, 0.5625, 0.25, 0.5625, 0.3125, 0.5, 0.375, 0.5, 0.375, 0.5625, 0.3125, 0.5625, 0.3125, 0.5625, 0.375, 0.5625, 0.375, 0.625, 0.3125, 0.625, 0.3125, 0.625, 0.375, 0.625, 0.375, 0.6875, 0.3125, 0.6875, 0.3125, 0.6875, 0.375, 0.6875, 0.375, 0.75, 0.3125, 0.75, 0.25, 0.6875, 0.3125, 0.6875, 0.3125, 0.75, 0.25, 0.75, 0.1875, 0.6875, 0.25, 0.6875, 0.25, 0.75, 0.1875, 0.75, 0.125, 0.6875, 0.1875, 0.6875, 0.1875, 0.75, 0.125, 0.75, 0.125, 0.625, 0.1875, 0.625, 0.1875, 0.6875, 0.125, 0.6875, 0.125, 0.5625, 0.1875, 0.5625, 0.1875, 0.625, 0.125, 0.625, 0.6074, 0.6875, 0.6074, 0.625, 0.6198, 0.625, 0.6198, 0.6875, 0.6074, 0.625, 0.6074, 0.5625, 0.6198, 0.5625, 0.6198, 0.625, 0.6198, 0.6875, 0.6198, 0.625, 0.6243, 0.625, 0.6243, 0.6875, 0.6198, 0.625, 0.6198, 0.5625, 0.6243, 0.5625, 0.6243, 0.625, 0.5833, 0.75, 0.5833, 0.6875, 0.6074, 0.6875, 0.6074, 0.75, 0.5833, 0.6875, 0.5833, 0.625, 0.6074, 0.625, 0.6074, 0.6875, 0.5833, 0.625, 0.5833, 0.5625, 0.6074, 0.5625, 0.6074, 0.625, 0.5833, 0.5625, 0.5833, 0.5, 0.6074, 0.5, 0.6074, 0.5625, 0.6074, 0.5625, 0.6074, 0.5, 0.6198, 0.5, 0.6198, 0.5625, 0.6198, 0.5625, 0.6198, 0.5, 0.6243, 0.5, 0.6243, 0.5625, 0.6243, 0.5625, 0.6243, 0.5, 0.625, 0.5, 0.625, 0.5625, 0.6243, 0.625, 0.6243, 0.5625, 0.625, 0.5625, 0.625, 0.625, 0.6243, 0.6875, 0.6243, 0.625, 0.625, 0.625, 0.625, 0.6875, 0.6243, 0.75, 0.6243, 0.6875, 0.625, 0.6875, 0.625, 0.75, 0.6198, 0.75, 0.6198, 0.6875, 0.6243, 0.6875, 0.6243, 0.75, 0.6074, 0.75, 0.6074, 0.6875, 0.6198, 0.6875, 0.6198, 0.75, 0.625, 0.9375, 0.625, 0.875, 0.625, 0.875, 0.625, 0.9375, 0.625, 0.875, 0.625, 0.8125, 0.625, 0.8125, 0.625, 0.875, 0.625, 0.9375, 0.625, 0.875, 0.625, 0.875, 0.625, 0.9375, 0.625, 0.875, 0.625, 0.8125, 0.625, 0.8125, 0.625, 0.875, 0.625, 1.0, 0.625, 0.9375, 0.625, 0.9375, 0.625, 1.0, 0.625, 0.9375, 0.625, 0.875, 0.625, 0.875, 0.625, 0.9375, 0.625, 0.875, 0.625, 0.8125, 0.625, 0.8125, 0.625, 0.875, 0.625, 0.8125, 0.625, 0.75, 0.625, 0.75, 0.625, 0.8125, 0.625, 0.8125, 0.625, 0.75, 0.625, 0.75, 0.625, 0.8125, 0.625, 0.8125, 0.625, 0.75, 0.625, 0.75, 0.625, 0.8125, 0.625, 0.8125, 0.625, 0.75, 0.625, 0.75, 0.625, 0.8125, 0.625, 0.875, 0.625, 0.8125, 0.625, 0.8125, 0.625, 0.875, 0.625, 0.9375, 0.625, 0.875, 0.625, 0.875, 0.625, 0.9375, 0.625, 1.0, 0.625, 0.9375, 0.625, 0.9375, 0.625, 1.0, 0.625, 1.0, 0.625, 0.9375, 0.625, 0.9375, 0.625, 1.0, 0.625, 1.0, 0.625, 0.9375, 0.625, 0.9375, 0.625, 1.0, 0.6077, 0.1875, 0.6099, 0.125, 0.6207, 0.125, 0.6199, 0.1875, 0.6099, 0.125, 0.6157, 0.0625, 0.6225, 0.0625, 0.6207, 0.125, 0.6199, 0.1875, 0.6207, 0.125, 0.6245, 0.125, 0.6244, 0.1875, 0.6207, 0.125, 0.6225, 0.0625, 0.6247, 0.0625, 0.6245, 0.125, 0.5833, 0.25, 0.5838, 0.1875, 0.6077, 0.1875, 0.6074, 0.25, 0.5838, 0.1875, 0.5868, 0.125, 0.6099, 0.125, 0.6077, 0.1875, 0.5868, 0.125, 0.5959, 0.0625, 0.6157, 0.0625, 0.6099, 0.125, 0.5959, 0.0625, 0.625, 0.0, 0.625, 0.0, 0.6157, 0.0625, 0.6157, 0.0625, 0.625, 0.0, 0.625, 0.0, 0.6225, 0.0625, 0.6225, 0.0625, 0.625, 0.0, 0.625, 0.0, 0.6247, 0.0625, 0.6247, 0.0625, 0.625, 0.0, 0.625, 0.0, 0.625, 0.0625, 0.6245, 0.125, 0.6247, 0.0625, 0.625, 0.0625, 0.625, 0.125, 0.6244, 0.1875, 0.6245, 0.125, 0.625, 0.125, 0.625, 0.1875, 0.6243, 0.25, 0.6244, 0.1875, 0.625, 0.1875, 0.625, 0.25, 0.6198, 0.25, 0.6199, 0.1875, 0.6244, 0.1875, 0.6243, 0.25, 0.6074, 0.25, 0.6077, 0.1875, 0.6199, 0.1875, 0.6198, 0.25, 0.6157, 0.9375, 0.6099, 0.875, 0.6207, 0.875, 0.6225, 0.9375, 0.6099, 0.875, 0.6077, 0.8125, 0.6199, 0.8125, 0.6207, 0.875, 0.6225, 0.9375, 0.6207, 0.875, 0.6245, 0.875, 0.6247, 0.9375, 0.6207, 0.875, 0.6199, 0.8125, 0.6244, 0.8125, 0.6245, 0.875, 0.625, 1.0, 0.5959, 0.9375, 0.6157, 0.9375, 0.625, 1.0, 0.5959, 0.9375, 0.5868, 0.875, 0.6099, 0.875, 0.6157, 0.9375, 0.5868, 0.875, 0.5838, 0.8125, 0.6077, 0.8125, 0.6099, 0.875, 0.5838, 0.8125, 0.5833, 0.75, 0.6074, 0.75, 0.6077, 0.8125, 0.6077, 0.8125, 0.6074, 0.75, 0.6198, 0.75, 0.6199, 0.8125, 0.6199, 0.8125, 0.6198, 0.75, 0.6243, 0.75, 0.6244, 0.8125, 0.6244, 0.8125, 0.6243, 0.75, 0.625, 0.75, 0.625, 0.8125, 0.6245, 0.875, 0.6244, 0.8125, 0.625, 0.8125, 0.625, 0.875, 0.6247, 0.9375, 0.6245, 0.875, 0.625, 0.875, 0.625, 0.9375, 0.625, 1.0, 0.6247, 0.9375, 0.625, 0.9375, 0.625, 1.0, 0.625, 1.0, 0.6225, 0.9375, 0.6247, 0.9375, 0.625, 1.0, 0.625, 1.0, 0.6157, 0.9375, 0.6225, 0.9375, 0.625, 1.0, 0.6074, 0.4375, 0.6074, 0.375, 0.6198, 0.375, 0.6198, 0.4375, 0.6074, 0.375, 0.6074, 0.3125, 0.6198, 0.3125, 0.6198, 0.375, 0.6198, 0.4375, 0.6198, 0.375, 0.6243, 0.375, 0.6243, 0.4375, 0.6198, 0.375, 0.6198, 0.3125, 0.6243, 0.3125, 0.6243, 0.375, 0.5833, 0.5, 0.5833, 0.4375, 0.6074, 0.4375, 0.6074, 0.5, 0.5833, 0.4375, 0.5833, 0.375, 0.6074, 0.375, 0.6074, 0.4375, 0.5833, 0.375, 0.5833, 0.3125, 0.6074, 0.3125, 0.6074, 0.375, 0.5833, 0.3125, 0.5833, 0.25, 0.6074, 0.25, 0.6074, 0.3125, 0.6074, 0.3125, 0.6074, 0.25, 0.6198, 0.25, 0.6198, 0.3125, 0.6198, 0.3125, 0.6198, 0.25, 0.6243, 0.25, 0.6243, 0.3125, 0.6243, 0.3125, 0.6243, 0.25, 0.625, 0.25, 0.625, 0.3125, 0.6243, 0.375, 0.6243, 0.3125, 0.625, 0.3125, 0.625, 0.375, 0.6243, 0.4375, 0.6243, 0.375, 0.625, 0.375, 0.625, 0.4375, 0.6243, 0.5, 0.6243, 0.4375, 0.625, 0.4375, 0.625, 0.5, 0.6198, 0.5, 0.6198, 0.4375, 0.6243, 0.4375, 0.6243, 0.5, 0.6074, 0.5, 0.6074, 0.4375, 0.6198, 0.4375, 0.6198, 0.5, 0.6253, 0.6875, 0.6254, 0.625, 0.6285, 0.625, 0.6275, 0.6875, 0.6254, 0.625, 0.6253, 0.5625, 0.6275, 0.5625, 0.6285, 0.625, 0.6275, 0.6875, 0.6285, 0.625, 0.6376, 0.625, 0.6343, 0.6875, 0.6285, 0.625, 0.6275, 0.5625, 0.6343, 0.5625, 0.6376, 0.625, 0.625, 0.75, 0.625, 0.6875, 0.6253, 0.6875, 0.6251, 0.75, 0.625, 0.6875, 0.625, 0.625, 0.6254, 0.625, 0.6253, 0.6875, 0.625, 0.625, 0.625, 0.5625, 0.6253, 0.5625, 0.6254, 0.625, 0.625, 0.5625, 0.625, 0.5, 0.6251, 0.5, 0.6253, 0.5625, 0.6253, 0.5625, 0.6251, 0.5, 0.6259, 0.5, 0.6275, 0.5625, 0.6275, 0.5625, 0.6259, 0.5, 0.6276, 0.5, 0.6343, 0.5625, 0.6343, 0.5625, 0.6276, 0.5, 0.625, 0.5, 0.6537, 0.5625, 0.6376, 0.625, 0.6343, 0.5625, 0.6537, 0.5625, 0.6597, 0.625, 0.6343, 0.6875, 0.6376, 0.625, 0.6597, 0.625, 0.6537, 0.6875, 0.6276, 0.75, 0.6343, 0.6875, 0.6537, 0.6875, 0.625, 0.75, 0.6259, 0.75, 0.6275, 0.6875, 0.6343, 0.6875, 0.6276, 0.75, 0.6251, 0.75, 0.6253, 0.6875, 0.6275, 0.6875, 0.6259, 0.75, 0.625, 0.4375, 0.625, 0.375, 0.625, 0.375, 0.625, 0.4375, 0.625, 0.375, 0.625, 0.3125, 0.625, 0.3125, 0.625, 0.375, 0.625, 0.4375, 0.625, 0.375, 0.625, 0.375, 0.625, 0.4375, 0.625, 0.375, 0.625, 0.3125, 0.625, 0.3125, 0.625, 0.375, 0.625, 0.5, 0.625, 0.4375, 0.625, 0.4375, 0.625, 0.5, 0.625, 0.4375, 0.625, 0.375, 0.625, 0.375, 0.625, 0.4375, 0.625, 0.375, 0.625, 0.3125, 0.625, 0.3125, 0.625, 0.375, 0.625, 0.3125, 0.625, 0.25, 0.625, 0.25, 0.625, 0.3125, 0.625, 0.3125, 0.625, 0.25, 0.625, 0.25, 0.625, 0.3125, 0.625, 0.3125, 0.625, 0.25, 0.625, 0.25, 0.625, 0.3125, 0.625, 0.3125, 0.625, 0.25, 0.625, 0.25, 0.625, 0.3125, 0.625, 0.375, 0.625, 0.3125, 0.625, 0.3125, 0.625, 0.375, 0.625, 0.4375, 0.625, 0.375, 0.625, 0.375, 0.625, 0.4375, 0.625, 0.5, 0.625, 0.4375, 0.625, 0.4375, 0.625, 0.5, 0.625, 0.5, 0.625, 0.4375, 0.625, 0.4375, 0.625, 0.5, 0.625, 0.5, 0.625, 0.4375, 0.625, 0.4375, 0.625, 0.5, 0.625, 0.6875, 0.625, 0.625, 0.625, 0.625, 0.625, 0.6875, 0.625, 0.625, 0.625, 0.5625, 0.625, 0.5625, 0.625, 0.625, 0.625, 0.6875, 0.625, 0.625, 0.625, 0.625, 0.625, 0.6875, 0.625, 0.625, 0.625, 0.5625, 0.625, 0.5625, 0.625, 0.625, 0.625, 0.75, 0.625, 0.6875, 0.625, 0.6875, 0.625, 0.75, 0.625, 0.6875, 0.625, 0.625, 0.625, 0.625, 0.625, 0.6875, 0.625, 0.625, 0.625, 0.5625, 0.625, 0.5625, 0.625, 0.625, 0.625, 0.5625, 0.625, 0.5, 0.625, 0.5, 0.625, 0.5625, 0.625, 0.5625, 0.625, 0.5, 0.625, 0.5, 0.625, 0.5625, 0.625, 0.5625, 0.625, 0.5, 0.625, 0.5, 0.625, 0.5625, 0.625, 0.5625, 0.625, 0.5, 0.625, 0.5, 0.625, 0.5625, 0.625, 0.625, 0.625, 0.5625, 0.625, 0.5625, 0.625, 0.625, 0.625, 0.6875, 0.625, 0.625, 0.625, 0.625, 0.625, 0.6875, 0.625, 0.75, 0.625, 0.6875, 0.625, 0.6875, 0.625, 0.75, 0.625, 0.75, 0.625, 0.6875, 0.625, 0.6875, 0.625, 0.75, 0.625, 0.75, 0.625, 0.6875, 0.625, 0.6875, 0.625, 0.75, 0.625, 0.1875, 0.625, 0.125, 0.625, 0.125, 0.625, 0.1875, 0.625, 0.125, 0.625, 0.0625, 0.625, 0.0625, 0.625, 0.125, 0.625, 0.1875, 0.625, 0.125, 0.625, 0.125, 0.625, 0.1875, 0.625, 0.125, 0.625, 0.0625, 0.625, 0.0625, 0.625, 0.125, 0.625, 0.25, 0.625, 0.1875, 0.625, 0.1875, 0.625, 0.25, 0.625, 0.1875, 0.625, 0.125, 0.625, 0.125, 0.625, 0.1875, 0.625, 0.125, 0.625, 0.0625, 0.625, 0.0625, 0.625, 0.125, 0.625, 0.0625, 0.625, 0.0, 0.625, 0.0, 0.625, 0.0625, 0.625, 0.0625, 0.625, 0.0, 0.625, 0.0, 0.625, 0.0625, 0.625, 0.0625, 0.625, 0.0, 0.625, 0.0, 0.625, 0.0625, 0.625, 0.0625, 0.625, 0.0, 0.625, 0.0, 0.625, 0.0625, 0.625, 0.125, 0.625, 0.0625, 0.625, 0.0625, 0.625, 0.125, 0.625, 0.1875, 0.625, 0.125, 0.625, 0.125, 0.625, 0.1875, 0.625, 0.25, 0.625, 0.1875, 0.625, 0.1875, 0.625, 0.25, 0.625, 0.25, 0.625, 0.1875, 0.625, 0.1875, 0.625, 0.25, 0.625, 0.25, 0.625, 0.1875, 0.625, 0.1875, 0.625, 0.25, 0.6965, 0.5625, 0.7524, 0.5625, 0.7535, 0.625, 0.7001, 0.625, 0.7524, 0.5625, 0.8128, 0.5625, 0.8129, 0.625, 0.7535, 0.625, 0.7001, 0.625, 0.7535, 0.625, 0.7524, 0.6875, 0.6965, 0.6875, 0.7535, 0.625, 0.8129, 0.625, 0.8128, 0.6875, 0.7524, 0.6875, 0.625, 0.5, 0.6875, 0.5, 0.6965, 0.5625, 0.6537, 0.5625, 0.6875, 0.5, 0.75, 0.5, 0.7524, 0.5625, 0.6965, 0.5625, 0.75, 0.5, 0.8125, 0.5, 0.8128, 0.5625, 0.7524, 0.5625, 0.8125, 0.5, 0.875, 0.5, 0.875, 0.5625, 0.8128, 0.5625, 0.8128, 0.5625, 0.875, 0.5625, 0.875, 0.625, 0.8129, 0.625, 0.8129, 0.625, 0.875, 0.625, 0.875, 0.6875, 0.8128, 0.6875, 0.8128, 0.6875, 0.875, 0.6875, 0.875, 0.75, 0.8125, 0.75, 0.7524, 0.6875, 0.8128, 0.6875, 0.8125, 0.75, 0.75, 0.75, 0.6965, 0.6875, 0.7524, 0.6875, 0.75, 0.75, 0.6875, 0.75, 0.6537, 0.6875, 0.6965, 0.6875, 0.6875, 0.75, 0.625, 0.75, 0.6597, 0.625, 0.7001, 0.625, 0.6965, 0.6875, 0.6537, 0.6875, 0.6537, 0.5625, 0.6965, 0.5625, 0.7001, 0.625, 0.6597, 0.625, 0.625, 0.1875, 0.625, 0.125, 0.625, 0.125, 0.625, 0.1875, 0.625, 0.125, 0.625, 0.0625, 0.625, 0.0625, 0.625, 0.125, 0.625, 0.1875, 0.625, 0.125, 0.625, 0.125, 0.625, 0.1875, 0.625, 0.125, 0.625, 0.0625, 0.625, 0.0625, 0.625, 0.125, 0.625, 0.25, 0.625, 0.1875, 0.625, 0.1875, 0.625, 0.25, 0.625, 0.1875, 0.625, 0.125, 0.625, 0.125, 0.625, 0.1875, 0.625, 0.125, 0.625, 0.0625, 0.625, 0.0625, 0.625, 0.125, 0.625, 0.0625, 0.625, 0.0, 0.625, 0.0, 0.625, 0.0625, 0.625, 0.0625, 0.625, 0.0, 0.625, 0.0, 0.625, 0.0625, 0.625, 0.0625, 0.625, 0.0, 0.625, 0.0, 0.625, 0.0625, 0.625, 0.0625, 0.625, 0.0, 0.625, 0.0, 0.625, 0.0625, 0.625, 0.125, 0.625, 0.0625, 0.625, 0.0625, 0.625, 0.125, 0.625, 0.1875, 0.625, 0.125, 0.625, 0.125, 0.625, 0.1875, 0.625, 0.25, 0.625, 0.1875, 0.625, 0.1875, 0.625, 0.25, 0.625, 0.25, 0.625, 0.1875, 0.625, 0.1875, 0.625, 0.25, 0.625, 0.25, 0.625, 0.1875, 0.625, 0.1875, 0.625, 0.25, 0.625, 0.9375, 0.625, 0.875, 0.625, 0.875, 0.625, 0.9375, 0.625, 0.875, 0.625, 0.8125, 0.6251, 0.8125, 0.625, 0.875, 0.625, 0.9375, 0.625, 0.875, 0.625, 0.875, 0.625, 0.9375, 0.625, 0.875, 0.6251, 0.8125, 0.6252, 0.8125, 0.625, 0.875, 0.625, 1.0, 0.625, 0.9375, 0.625, 0.9375, 0.625, 1.0, 0.625, 0.9375, 0.625, 0.875, 0.625, 0.875, 0.625, 0.9375, 0.625, 0.875, 0.625, 0.8125, 0.625, 0.8125, 0.625, 0.875, 0.625, 0.8125, 0.625, 0.75, 0.6251, 0.75, 0.625, 0.8125, 0.625, 0.8125, 0.6251, 0.75, 0.6259, 0.75, 0.6251, 0.8125, 0.6251, 0.8125, 0.6259, 0.75, 0.6276, 0.75, 0.6252, 0.8125, 0.6252, 0.8125, 0.6276, 0.75, 0.625, 0.75, 0.625, 0.8125, 0.625, 0.875, 0.6252, 0.8125, 0.625, 0.8125, 0.625, 0.875, 0.625, 0.9375, 0.625, 0.875, 0.625, 0.875, 0.625, 0.9375, 0.625, 1.0, 0.625, 0.9375, 0.625, 0.9375, 0.625, 1.0, 0.625, 1.0, 0.625, 0.9375, 0.625, 0.9375, 0.625, 1.0, 0.625, 1.0, 0.625, 0.9375, 0.625, 0.9375, 0.625, 1.0, 0.625, 0.4375, 0.625, 0.375, 0.625, 0.375, 0.6251, 0.4375, 0.625, 0.375, 0.625, 0.3125, 0.625, 0.3125, 0.625, 0.375, 0.6251, 0.4375, 0.625, 0.375, 0.625, 0.375, 0.6252, 0.4375, 0.625, 0.375, 0.625, 0.3125, 0.625, 0.3125, 0.625, 0.375, 0.625, 0.5, 0.625, 0.4375, 0.625, 0.4375, 0.6251, 0.5, 0.625, 0.4375, 0.625, 0.375, 0.625, 0.375, 0.625, 0.4375, 0.625, 0.375, 0.625, 0.3125, 0.625, 0.3125, 0.625, 0.375, 0.625, 0.3125, 0.625, 0.25, 0.625, 0.25, 0.625, 0.3125, 0.625, 0.3125, 0.625, 0.25, 0.625, 0.25, 0.625, 0.3125, 0.625, 0.3125, 0.625, 0.25, 0.625, 0.25, 0.625, 0.3125, 0.625, 0.3125, 0.625, 0.25, 0.625, 0.25, 0.625, 0.3125, 0.625, 0.375, 0.625, 0.3125, 0.625, 0.3125, 0.625, 0.375, 0.6252, 0.4375, 0.625, 0.375, 0.625, 0.375, 0.625, 0.4375, 0.6276, 0.5, 0.6252, 0.4375, 0.625, 0.4375, 0.625, 0.5, 0.6259, 0.5, 0.6251, 0.4375, 0.6252, 0.4375, 0.6276, 0.5, 0.6251, 0.5, 0.625, 0.4375, 0.6251, 0.4375, 0.6259, 0.5])
me_cube_001.materials.append(mat_material_001)
me_cube_001.update()
arm_armature = bpy.data.armatures.new('Armature')  # bones are not reproduced

# ---- objects
ob_light = bpy.data.objects.new('Light', light_light)
ob_camera = bpy.data.objects.new('Camera', cam_camera)
ob_cube_001 = bpy.data.objects.new('Cube.001', me_cube_001)
ob_armature = bpy.data.objects.new('Armature', arm_armature)

# ---- transforms, parenting, visibility, modifiers, constraints
ob_light.location = (4.076, 1.005, 5.904)
ob_light.rotation_euler = (0.6503, 0.05522, 1.866)
ob_light.lock_rotations_4d = False
ob_light.empty_display_type = 'ARROWS'
ob_light.color = (0.0, 0.0, 0.0, 0.0)
ob_light.lineart.crease_threshold = 0.0
ob_camera.location = (7.359, -6.926, 4.958)
ob_camera.rotation_euler = (1.109, 0.0, 0.8149)
ob_camera.lock_rotations_4d = False
ob_camera.empty_display_type = 'ARROWS'
ob_camera.color = (0.0, 0.0, 0.0, 0.0)
ob_camera.display_type = 'WIRE'
ob_camera.lineart.crease_threshold = 0.0
ob_cube_001.parent = ob_armature
ob_cube_001.location = (0.0, 0.0, 0.0)
_vg = ob_cube_001.vertex_groups.new(name='Bone')
for _i, _w in zip([0, 1, 2, 3, 4, 5, 6, 7, 20, 21, 22, 23, 24, 25, 26, 27, 28, 29, 30, 31, 32, 33, 34, 35, 36, 37, 38, 39, 40, 41, 42, 43, 44, 45, 46, 47, 48, 49, 50, 51, 52, 53, 54, 55, 68, 69, 70, 71, 72, 73, 74, 75, 76, 77, 78, 79, 128, 129, 130, 131, 132, 133, 134, 135, 136, 137, 138, 139, 140, 141, 142, 143, 144, 145, 146, 147, 148, 149, 150, 151, 152, 153, 154, 155, 156, 157, 158, 159, 160, 161, 162, 163, 164, 165, 166, 167, 168, 169, 170, 171, 172, 173, 174, 175, 176, 177, 178, 179, 180, 181, 191, 192, 193, 194, 195, 196, 197, 198, 199, 200, 201, 202, 203, 204, 205, 206, 207, 208, 209, 210, 211, 212, 213, 214, 215, 216, 217], [0.9965, 0.9162, 0.9965, 0.9162, 0.9965, 0.9162, 0.9965, 0.9162, 0.9973, 0.9976, 0.9972, 0.9942, 0.9876, 0.9694, 0.9165, 0.9168, 0.9165, 0.9694, 0.9876, 0.9942, 0.9973, 0.9976, 0.9972, 0.9165, 0.9168, 0.9165, 0.9694, 0.9876, 0.9942, 0.9973, 0.9976, 0.9972, 0.9165, 0.9168, 0.9165, 0.9694, 0.9876, 0.9942, 0.9973, 0.9976, 0.9972, 0.9165, 0.9168, 0.9165, 0.756, 0.2379, 0.06744, 0.06744, 0.2379, 0.756, 0.756, 0.2379, 0.06744, 0.06744, 0.2379, 0.756, 0.9945, 0.9879, 0.9696, 0.9948, 0.9881, 0.9699, 0.9945, 0.9879, 0.9697, 0.9945, 0.9879, 0.9696, 0.9948, 0.9881, 0.9699, 0.9945, 0.9879, 0.9697, 0.9945, 0.9879, 0.9696, 0.9948, 0.9881, 0.9699, 0.9945, 0.9879, 0.9697, 0.9945, 0.9879, 0.9696, 0.9948, 0.9881, 0.9699, 0.9945, 0.9879, 0.9697, 0.9986, 0.9991, 0.9986, 0.9991, 0.9999, 0.9991, 0.9986, 0.9991, 0.9986, 0.7561, 0.7564, 0.7561, 0.2356, 0.2335, 0.2356, 0.06654, 0.0657, 0.06652, 0.7561, 0.7564, 0.7561, 0.2356, 0.2335, 0.2356, 0.06654, 0.0657, 0.06652, 0.7561, 0.7564, 0.7561, 0.2356, 0.2335, 0.2356, 0.06654, 0.0657, 0.06652, 0.7561, 0.7564, 0.7561, 0.2356, 0.2335, 0.2356, 0.06654, 0.0657, 0.06652]): _vg.add([_i], _w, 'REPLACE')
_vg = ob_cube_001.vertex_groups.new(name='Bone.001')
for _i, _w in zip([1, 3, 5, 7, 8, 9, 10, 11, 12, 13, 14, 15, 25, 26, 27, 28, 29, 35, 36, 37, 38, 44, 45, 46, 47, 53, 54, 55, 56, 57, 58, 59, 60, 61, 62, 63, 64, 65, 66, 67, 68, 69, 70, 71, 72, 73, 74, 75, 76, 77, 78, 79, 80, 81, 82, 83, 84, 85, 86, 87, 88, 89, 90, 91, 92, 93, 94, 95, 96, 97, 98, 99, 100, 101, 102, 103, 130, 133, 136, 139, 142, 145, 148, 151, 154, 157, 160, 163, 173, 174, 175, 176, 177, 178, 179, 180, 181, 182, 183, 184, 185, 186, 187, 188, 189, 190, 191, 192, 193, 194, 195, 196, 197, 198, 199, 200, 201, 202, 203, 204, 205, 206, 207, 208, 209, 210, 211, 212, 213, 214, 215, 216, 217, 227, 228, 229, 230, 231, 232, 233, 234, 235, 236, 237, 238, 239, 240, 241, 242, 243, 244, 245, 246, 247, 248, 249, 250, 251, 252, 253], [0.08368, 0.08368, 0.08368, 0.08368, 0.9726, 0.9726, 0.9726, 0.9726, 0.01879, 0.01879, 0.01879, 0.01879, 0.0111, 0.08341, 0.08311, 0.08345, 0.01109, 0.08341, 0.08311, 0.08345, 0.0111, 0.08341, 0.08311, 0.08345, 0.01109, 0.08341, 0.08311, 0.08345, 0.9729, 0.9732, 0.9729, 0.9729, 0.9732, 0.9729, 0.9729, 0.9732, 0.9729, 0.9729, 0.9732, 0.9729, 0.2437, 0.7613, 0.9299, 0.9299, 0.7613, 0.2437, 0.2437, 0.7613, 0.9299, 0.9299, 0.7613, 0.2437, 0.01811, 0.01745, 0.01811, 0.01811, 0.01745, 0.01811, 0.01811, 0.01745, 0.01811, 0.01811, 0.01745, 0.01811, 0.9546, 0.8194, 0.1758, 0.1758, 0.8194, 0.9546, 0.9546, 0.8194, 0.1758, 0.1758, 0.8194, 0.9546, 0.01064, 0.01016, 0.01064, 0.01064, 0.01016, 0.01064, 0.01064, 0.01016, 0.01064, 0.01064, 0.01016, 0.01064, 0.2436, 0.2433, 0.2436, 0.7636, 0.7657, 0.7636, 0.9308, 0.9317, 0.9308, 0.9548, 0.9551, 0.9548, 0.8201, 0.8209, 0.8201, 0.1746, 0.1734, 0.1746, 0.2436, 0.2433, 0.2436, 0.7636, 0.7657, 0.7636, 0.9308, 0.9317, 0.9308, 0.2436, 0.2433, 0.2436, 0.7636, 0.7657, 0.7636, 0.9308, 0.9317, 0.9308, 0.2436, 0.2433, 0.2436, 0.7636, 0.7657, 0.7636, 0.9308, 0.9317, 0.9308, 0.9548, 0.9551, 0.9548, 0.8201, 0.8209, 0.8201, 0.1746, 0.1734, 0.1746, 0.9548, 0.9551, 0.9548, 0.8201, 0.8209, 0.8201, 0.1746, 0.1734, 0.1746, 0.9548, 0.9551, 0.9548, 0.8201, 0.8209, 0.8201, 0.1746, 0.1734, 0.1746]): _vg.add([_i], _w, 'REPLACE')
_vg = ob_cube_001.vertex_groups.new(name='Bone.002')
for _i, _w in zip([12, 13, 14, 15, 16, 17, 18, 19, 80, 81, 82, 83, 84, 85, 86, 87, 88, 89, 90, 91, 92, 93, 94, 95, 96, 97, 98, 99, 100, 101, 102, 103, 104, 105, 106, 107, 108, 109, 110, 111, 112, 113, 114, 115, 116, 117, 118, 119, 120, 121, 122, 123, 124, 125, 126, 127, 182, 183, 184, 185, 186, 187, 188, 189, 190, 218, 219, 220, 221, 222, 223, 224, 225, 226, 227, 228, 229, 230, 231, 232, 233, 234, 235, 236, 237, 238, 239, 240, 241, 242, 243, 244, 245, 246, 247, 248, 249, 250, 251, 252, 253, 254, 255, 256, 257, 258, 259, 260, 261, 262, 263, 264, 265, 266, 267, 268, 269, 270, 271, 272, 273, 274, 275, 276, 277, 278, 279, 280, 281, 282, 283, 284, 285, 286, 287, 288, 289], [0.9656, 0.9656, 0.9656, 0.9656, 0.9999, 0.9999, 0.9999, 0.9999, 0.9659, 0.9662, 0.9659, 0.9659, 0.9662, 0.9659, 0.9659, 0.9662, 0.9659, 0.9659, 0.9662, 0.9659, 0.03264, 0.1797, 0.824, 0.824, 0.1797, 0.03264, 0.03264, 0.1797, 0.824, 0.824, 0.1797, 0.03264, 1.0, 1.0, 1.0, 1.0, 1.0, 1.0, 1.0, 1.0, 1.0, 1.0, 1.0, 1.0, 0.9939, 0.9989, 0.9998, 0.9998, 0.9989, 0.9939, 0.9939, 0.9989, 0.9998, 0.9998, 0.9989, 0.9939, 0.03222, 0.03174, 0.03221, 0.179, 0.1782, 0.179, 0.8252, 0.8264, 0.8252, 0.994, 0.9941, 0.994, 0.999, 0.999, 0.999, 0.9998, 0.9998, 0.9998, 0.03222, 0.03174, 0.03221, 0.179, 0.1782, 0.179, 0.8252, 0.8264, 0.8252, 0.03222, 0.03174, 0.03221, 0.179, 0.1782, 0.179, 0.8252, 0.8264, 0.8252, 0.03222, 0.03174, 0.03221, 0.179, 0.1782, 0.179, 0.8252, 0.8264, 0.8252, 1.0, 1.0, 1.0, 1.0, 1.0, 1.0, 1.0, 1.0, 1.0, 0.994, 0.9941, 0.994, 0.999, 0.999, 0.999, 0.9998, 0.9998, 0.9998, 0.994, 0.9941, 0.994, 0.999, 0.999, 0.999, 0.9998, 0.9998, 0.9998, 0.994, 0.9941, 0.994, 0.999, 0.999, 0.999, 0.9998, 0.9998, 0.9998]): _vg.add([_i], _w, 'REPLACE')
_m = ob_cube_001.modifiers.new('Armature', 'ARMATURE')
_m.object = ob_armature
ob_armature.location = (0.0, 0.0, 0.0)

# ---- collection membership
col_collection.objects.link(ob_light)
col_collection.objects.link(ob_camera)
col_collection.objects.link(ob_cube_001)
col_collection.objects.link(ob_armature)

# ---- scene / render settings (as saved in the file)
scene.camera = ob_camera
scene.frame_start = 0; scene.frame_end = 50; scene.frame_set(0)
scene.render.engine = 'BLENDER_EEVEE_NEXT'
scene.render.image_settings.file_format = 'OPEN_EXR_MULTILAYER'
scene.render.image_settings.color_depth = '16'
scene.render.image_settings.exr_codec = 'DWAA'
scene.render.use_simplify = True
scene.render.simplify_subdivision = 4
bpy.context.view_layer.update()
